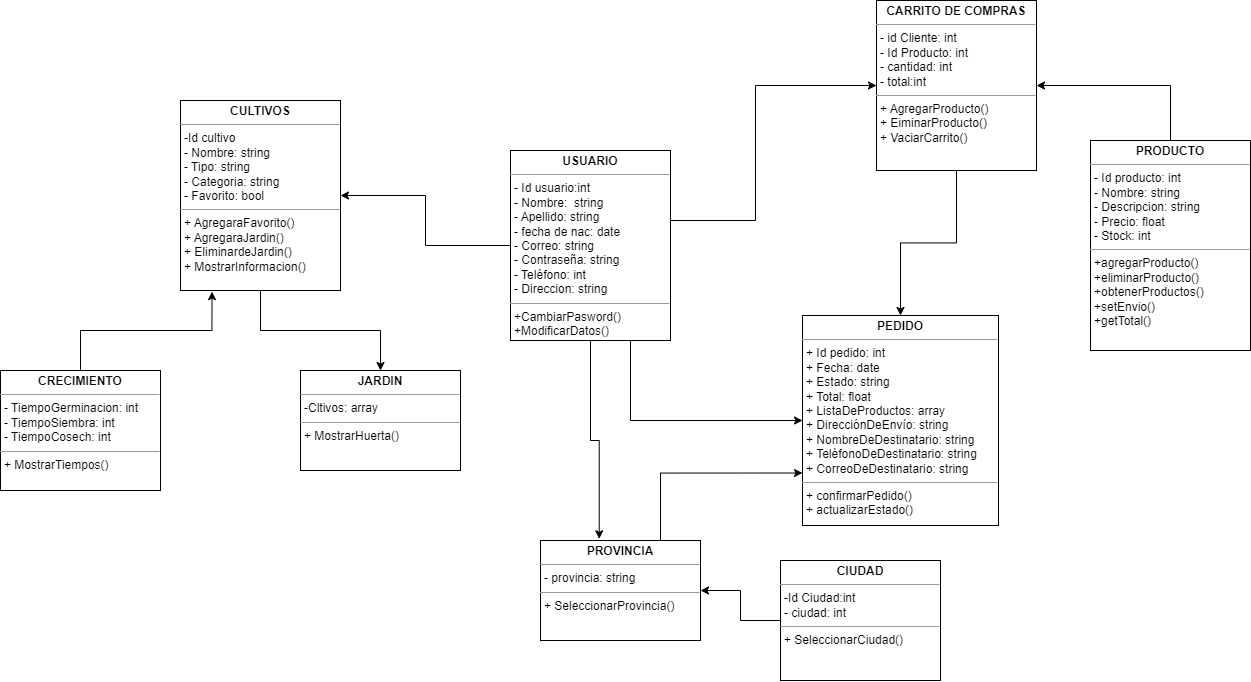

The diagram above was exported from draw.io. Its source (the exported page's mxGraphModel, read from the mxfile embedded in the PNG):
<mxGraphModel dx="1257" dy="646" grid="1" gridSize="10" guides="1" tooltips="1" connect="1" arrows="1" fold="1" page="1" pageScale="2" pageWidth="827" pageHeight="1169" math="0" shadow="0">
  <root>
    <mxCell id="WIyWlLk6GJQsqaUBKTNV-0" />
    <mxCell id="WIyWlLk6GJQsqaUBKTNV-1" parent="WIyWlLk6GJQsqaUBKTNV-0" />
    <mxCell id="VesBVl27uhl0MYHgUYeE-5" style="rounded=0;orthogonalLoop=1;jettySize=auto;html=1;exitX=0.5;exitY=0;exitDx=0;exitDy=0;edgeStyle=orthogonalEdgeStyle;" parent="WIyWlLk6GJQsqaUBKTNV-1" source="TqC39CSvvNkb9wxAexc4-7" target="VesBVl27uhl0MYHgUYeE-1" edge="1">
      <mxGeometry relative="1" as="geometry" />
    </mxCell>
    <mxCell id="VesBVl27uhl0MYHgUYeE-2" style="edgeStyle=orthogonalEdgeStyle;rounded=0;orthogonalLoop=1;jettySize=auto;html=1;entryX=0;entryY=0.5;entryDx=0;entryDy=0;exitX=0.75;exitY=1;exitDx=0;exitDy=0;" parent="WIyWlLk6GJQsqaUBKTNV-1" source="TqC39CSvvNkb9wxAexc4-5" target="VesBVl27uhl0MYHgUYeE-0" edge="1">
      <mxGeometry relative="1" as="geometry" />
    </mxCell>
    <mxCell id="VesBVl27uhl0MYHgUYeE-4" style="edgeStyle=orthogonalEdgeStyle;rounded=0;orthogonalLoop=1;jettySize=auto;html=1;entryX=0;entryY=0.5;entryDx=0;entryDy=0;" parent="WIyWlLk6GJQsqaUBKTNV-1" source="TqC39CSvvNkb9wxAexc4-5" target="VesBVl27uhl0MYHgUYeE-1" edge="1">
      <mxGeometry relative="1" as="geometry">
        <Array as="points">
          <mxPoint x="905" y="400" />
          <mxPoint x="905" y="265" />
        </Array>
      </mxGeometry>
    </mxCell>
    <mxCell id="zdsZyCSFQDRdFlCDZfWE-9" style="edgeStyle=orthogonalEdgeStyle;rounded=0;orthogonalLoop=1;jettySize=auto;html=1;entryX=1;entryY=0.5;entryDx=0;entryDy=0;" edge="1" parent="WIyWlLk6GJQsqaUBKTNV-1" source="TqC39CSvvNkb9wxAexc4-5" target="zdsZyCSFQDRdFlCDZfWE-5">
      <mxGeometry relative="1" as="geometry" />
    </mxCell>
    <mxCell id="zdsZyCSFQDRdFlCDZfWE-14" style="edgeStyle=orthogonalEdgeStyle;rounded=0;orthogonalLoop=1;jettySize=auto;html=1;entryX=0.367;entryY=-0.017;entryDx=0;entryDy=0;entryPerimeter=0;" edge="1" parent="WIyWlLk6GJQsqaUBKTNV-1" source="TqC39CSvvNkb9wxAexc4-5" target="zdsZyCSFQDRdFlCDZfWE-12">
      <mxGeometry relative="1" as="geometry" />
    </mxCell>
    <mxCell id="TqC39CSvvNkb9wxAexc4-5" value="&lt;p style=&quot;margin:0px;margin-top:4px;text-align:center;&quot;&gt;&lt;b&gt;USUARIO&lt;/b&gt;&lt;/p&gt;&lt;hr size=&quot;1&quot;&gt;&lt;p style=&quot;margin:0px;margin-left:4px;&quot;&gt;- Id usuario:int&lt;/p&gt;&lt;p style=&quot;margin:0px;margin-left:4px;&quot;&gt;- Nombre:&amp;nbsp; string&lt;/p&gt;&lt;p style=&quot;margin:0px;margin-left:4px;&quot;&gt;- Apellido: string&lt;/p&gt;&lt;p style=&quot;margin:0px;margin-left:4px;&quot;&gt;- fecha de nac: date&lt;/p&gt;&lt;p style=&quot;margin:0px;margin-left:4px;&quot;&gt;- Correo: string&lt;/p&gt;&lt;p style=&quot;margin:0px;margin-left:4px;&quot;&gt;- Contraseña: string&lt;/p&gt;&lt;p style=&quot;margin:0px;margin-left:4px;&quot;&gt;- Teléfono: int&lt;/p&gt;&lt;p style=&quot;margin:0px;margin-left:4px;&quot;&gt;- Direccion: string&lt;/p&gt;&lt;hr size=&quot;1&quot;&gt;&lt;p style=&quot;margin:0px;margin-left:4px;&quot;&gt;+CambiarPasword()&lt;/p&gt;&lt;p style=&quot;margin:0px;margin-left:4px;&quot;&gt;+ModificarDatos()&lt;/p&gt;&lt;p style=&quot;margin:0px;margin-left:4px;&quot;&gt;&lt;br&gt;&lt;/p&gt;&lt;p style=&quot;margin:0px;margin-left:4px;&quot;&gt;&lt;br&gt;&lt;/p&gt;&lt;p style=&quot;margin:0px;margin-left:4px;&quot;&gt;&lt;br&gt;&lt;/p&gt;" style="verticalAlign=top;align=left;overflow=fill;fontSize=12;fontFamily=Helvetica;html=1;whiteSpace=wrap;" parent="WIyWlLk6GJQsqaUBKTNV-1" vertex="1">
      <mxGeometry x="660" y="330" width="160" height="190" as="geometry" />
    </mxCell>
    <mxCell id="TqC39CSvvNkb9wxAexc4-7" value="&lt;p style=&quot;margin:0px;margin-top:4px;text-align:center;&quot;&gt;&lt;b&gt;PRODUCTO&lt;/b&gt;&lt;/p&gt;&lt;hr size=&quot;1&quot;&gt;&lt;p style=&quot;margin:0px;margin-left:4px;&quot;&gt;- Id producto: int&lt;/p&gt;&lt;p style=&quot;margin:0px;margin-left:4px;&quot;&gt;- Nombre: string&lt;/p&gt;&lt;p style=&quot;margin:0px;margin-left:4px;&quot;&gt;- Descripcion: string&lt;/p&gt;&lt;p style=&quot;margin:0px;margin-left:4px;&quot;&gt;- Precio: float&lt;/p&gt;&lt;p style=&quot;margin:0px;margin-left:4px;&quot;&gt;- Stock: int&lt;/p&gt;&lt;hr size=&quot;1&quot;&gt;&lt;p style=&quot;margin:0px;margin-left:4px;&quot;&gt;+agregarProducto()&lt;/p&gt;&lt;p style=&quot;margin:0px;margin-left:4px;&quot;&gt;+eliminarProducto()&lt;/p&gt;&lt;p style=&quot;margin:0px;margin-left:4px;&quot;&gt;+obtenerProductos()&lt;/p&gt;&lt;p style=&quot;margin:0px;margin-left:4px;&quot;&gt;+setEnvio()&lt;/p&gt;&lt;p style=&quot;margin:0px;margin-left:4px;&quot;&gt;+getTotal()&lt;/p&gt;" style="verticalAlign=top;align=left;overflow=fill;fontSize=12;fontFamily=Helvetica;html=1;whiteSpace=wrap;" parent="WIyWlLk6GJQsqaUBKTNV-1" vertex="1">
      <mxGeometry x="1240" y="320" width="160" height="210" as="geometry" />
    </mxCell>
    <mxCell id="VesBVl27uhl0MYHgUYeE-0" value="&lt;p style=&quot;margin:0px;margin-top:4px;text-align:center;&quot;&gt;&lt;b&gt;PEDIDO&lt;/b&gt;&lt;/p&gt;&lt;hr size=&quot;1&quot;&gt;&lt;p style=&quot;margin:0px;margin-left:4px;&quot;&gt;+ Id pedido: int&lt;/p&gt;&lt;p style=&quot;margin:0px;margin-left:4px;&quot;&gt;+ Fecha: date&lt;/p&gt;&lt;p style=&quot;margin:0px;margin-left:4px;&quot;&gt;+ Estado: string&lt;/p&gt;&lt;p style=&quot;margin:0px;margin-left:4px;&quot;&gt;+ Total: float&lt;/p&gt;&lt;p style=&quot;margin:0px;margin-left:4px;&quot;&gt;+ ListaDeProductos: array&lt;/p&gt;&lt;p style=&quot;margin:0px;margin-left:4px;&quot;&gt;+ DirecciónDeEnvío: string&lt;/p&gt;&lt;p style=&quot;margin:0px;margin-left:4px;&quot;&gt;+ NombreDeDestinatario: string&lt;/p&gt;&lt;p style=&quot;margin:0px;margin-left:4px;&quot;&gt;+ TeléfonoDeDestinatario: string&lt;/p&gt;&lt;p style=&quot;margin:0px;margin-left:4px;&quot;&gt;+ CorreoDeDestinatario: string&lt;/p&gt;&lt;hr size=&quot;1&quot;&gt;&lt;p style=&quot;margin:0px;margin-left:4px;&quot;&gt;+ confirmarPedido()&lt;/p&gt;&lt;p style=&quot;margin:0px;margin-left:4px;&quot;&gt;+ actualizarEstado()&lt;/p&gt;" style="verticalAlign=top;align=left;overflow=fill;fontSize=12;fontFamily=Helvetica;html=1;whiteSpace=wrap;" parent="WIyWlLk6GJQsqaUBKTNV-1" vertex="1">
      <mxGeometry x="952" y="495" width="196" height="210" as="geometry" />
    </mxCell>
    <mxCell id="HD6Ko46t1cE4bsRWC2PC-0" style="edgeStyle=orthogonalEdgeStyle;rounded=0;orthogonalLoop=1;jettySize=auto;html=1;exitX=0.5;exitY=1;exitDx=0;exitDy=0;entryX=0.5;entryY=0;entryDx=0;entryDy=0;" parent="WIyWlLk6GJQsqaUBKTNV-1" source="VesBVl27uhl0MYHgUYeE-1" target="VesBVl27uhl0MYHgUYeE-0" edge="1">
      <mxGeometry relative="1" as="geometry" />
    </mxCell>
    <mxCell id="VesBVl27uhl0MYHgUYeE-1" value="&lt;p style=&quot;margin:0px;margin-top:4px;text-align:center;&quot;&gt;&lt;b&gt;CARRITO DE COMPRAS&lt;/b&gt;&lt;/p&gt;&lt;hr size=&quot;1&quot;&gt;&lt;p style=&quot;margin:0px;margin-left:4px;&quot;&gt;&lt;span style=&quot;background-color: initial;&quot;&gt;- id Cliente: int&lt;/span&gt;&lt;br&gt;&lt;/p&gt;&lt;p style=&quot;margin:0px;margin-left:4px;&quot;&gt;- Id Producto: int&lt;/p&gt;&lt;p style=&quot;margin:0px;margin-left:4px;&quot;&gt;- cantidad: int&lt;/p&gt;&lt;p style=&quot;margin:0px;margin-left:4px;&quot;&gt;- total:int&lt;/p&gt;&lt;hr size=&quot;1&quot;&gt;&lt;p style=&quot;margin:0px;margin-left:4px;&quot;&gt;+ AgregarProducto()&lt;/p&gt;&lt;p style=&quot;margin:0px;margin-left:4px;&quot;&gt;+ EiminarProducto()&lt;/p&gt;&lt;p style=&quot;margin:0px;margin-left:4px;&quot;&gt;+ VaciarCarrito()&lt;/p&gt;&lt;p style=&quot;margin:0px;margin-left:4px;&quot;&gt;&lt;br&gt;&lt;/p&gt;&lt;p style=&quot;margin:0px;margin-left:4px;&quot;&gt;&lt;br&gt;&lt;/p&gt;" style="verticalAlign=top;align=left;overflow=fill;fontSize=12;fontFamily=Helvetica;html=1;whiteSpace=wrap;" parent="WIyWlLk6GJQsqaUBKTNV-1" vertex="1">
      <mxGeometry x="1026" y="180" width="160" height="170" as="geometry" />
    </mxCell>
    <mxCell id="zdsZyCSFQDRdFlCDZfWE-10" style="edgeStyle=orthogonalEdgeStyle;rounded=0;orthogonalLoop=1;jettySize=auto;html=1;entryX=0.5;entryY=0;entryDx=0;entryDy=0;" edge="1" parent="WIyWlLk6GJQsqaUBKTNV-1" source="zdsZyCSFQDRdFlCDZfWE-5" target="zdsZyCSFQDRdFlCDZfWE-8">
      <mxGeometry relative="1" as="geometry">
        <mxPoint x="410" y="590" as="targetPoint" />
      </mxGeometry>
    </mxCell>
    <mxCell id="zdsZyCSFQDRdFlCDZfWE-5" value="&lt;p style=&quot;margin:0px;margin-top:4px;text-align:center;&quot;&gt;&lt;b&gt;CULTIVOS&lt;/b&gt;&lt;/p&gt;&lt;hr size=&quot;1&quot;&gt;&lt;p style=&quot;margin:0px;margin-left:4px;&quot;&gt;-Id cultivo&lt;/p&gt;&lt;p style=&quot;margin:0px;margin-left:4px;&quot;&gt;- Nombre: string&lt;/p&gt;&lt;p style=&quot;margin:0px;margin-left:4px;&quot;&gt;- Tipo: string&lt;/p&gt;&lt;p style=&quot;margin:0px;margin-left:4px;&quot;&gt;- Categoria: string&lt;/p&gt;&lt;p style=&quot;margin:0px;margin-left:4px;&quot;&gt;- Favorito: bool&lt;/p&gt;&lt;hr size=&quot;1&quot;&gt;&lt;p style=&quot;margin:0px;margin-left:4px;&quot;&gt;+ AgregaraFavorito()&lt;/p&gt;&lt;p style=&quot;margin:0px;margin-left:4px;&quot;&gt;+ AgregaraJardin()&lt;/p&gt;&lt;p style=&quot;margin:0px;margin-left:4px;&quot;&gt;+ EliminardeJardin()&lt;br&gt;&lt;/p&gt;&lt;p style=&quot;margin:0px;margin-left:4px;&quot;&gt;+ MostrarInformacion()&lt;/p&gt;&lt;p style=&quot;margin:0px;margin-left:4px;&quot;&gt;&lt;br&gt;&lt;/p&gt;&lt;p style=&quot;margin:0px;margin-left:4px;&quot;&gt;&lt;br&gt;&lt;/p&gt;" style="verticalAlign=top;align=left;overflow=fill;fontSize=12;fontFamily=Helvetica;html=1;whiteSpace=wrap;" vertex="1" parent="WIyWlLk6GJQsqaUBKTNV-1">
      <mxGeometry x="330" y="280" width="160" height="190" as="geometry" />
    </mxCell>
    <mxCell id="zdsZyCSFQDRdFlCDZfWE-13" style="edgeStyle=orthogonalEdgeStyle;rounded=0;orthogonalLoop=1;jettySize=auto;html=1;entryX=1;entryY=0.5;entryDx=0;entryDy=0;" edge="1" parent="WIyWlLk6GJQsqaUBKTNV-1" source="zdsZyCSFQDRdFlCDZfWE-6" target="zdsZyCSFQDRdFlCDZfWE-12">
      <mxGeometry relative="1" as="geometry" />
    </mxCell>
    <mxCell id="zdsZyCSFQDRdFlCDZfWE-6" value="&lt;p style=&quot;margin:0px;margin-top:4px;text-align:center;&quot;&gt;&lt;b&gt;CIUDAD&lt;/b&gt;&lt;/p&gt;&lt;hr size=&quot;1&quot;&gt;&lt;p style=&quot;margin:0px;margin-left:4px;&quot;&gt;-Id Ciudad:int&lt;/p&gt;&lt;p style=&quot;margin:0px;margin-left:4px;&quot;&gt;- ciudad: int&lt;/p&gt;&lt;hr size=&quot;1&quot;&gt;&lt;p style=&quot;margin:0px;margin-left:4px;&quot;&gt;+ SeleccionarCiudad()&lt;/p&gt;&lt;p style=&quot;margin:0px;margin-left:4px;&quot;&gt;&lt;br&gt;&lt;/p&gt;&lt;p style=&quot;margin:0px;margin-left:4px;&quot;&gt;&lt;br&gt;&lt;/p&gt;" style="verticalAlign=top;align=left;overflow=fill;fontSize=12;fontFamily=Helvetica;html=1;whiteSpace=wrap;" vertex="1" parent="WIyWlLk6GJQsqaUBKTNV-1">
      <mxGeometry x="930" y="740" width="160" height="120" as="geometry" />
    </mxCell>
    <mxCell id="zdsZyCSFQDRdFlCDZfWE-11" style="edgeStyle=orthogonalEdgeStyle;rounded=0;orthogonalLoop=1;jettySize=auto;html=1;entryX=0.197;entryY=1.006;entryDx=0;entryDy=0;entryPerimeter=0;exitX=0.5;exitY=0;exitDx=0;exitDy=0;" edge="1" parent="WIyWlLk6GJQsqaUBKTNV-1" source="zdsZyCSFQDRdFlCDZfWE-7" target="zdsZyCSFQDRdFlCDZfWE-5">
      <mxGeometry relative="1" as="geometry" />
    </mxCell>
    <mxCell id="zdsZyCSFQDRdFlCDZfWE-7" value="&lt;p style=&quot;margin:0px;margin-top:4px;text-align:center;&quot;&gt;&lt;b&gt;CRECIMIENTO&lt;/b&gt;&lt;/p&gt;&lt;hr size=&quot;1&quot;&gt;&lt;p style=&quot;margin:0px;margin-left:4px;&quot;&gt;- TiempoGerminacion: int&lt;/p&gt;&lt;p style=&quot;margin:0px;margin-left:4px;&quot;&gt;- TiempoSiembra: int&lt;/p&gt;&lt;p style=&quot;margin:0px;margin-left:4px;&quot;&gt;- TiempoCosech: int&lt;/p&gt;&lt;hr size=&quot;1&quot;&gt;&lt;p style=&quot;margin:0px;margin-left:4px;&quot;&gt;+ MostrarTiempos()&lt;/p&gt;&lt;p style=&quot;margin:0px;margin-left:4px;&quot;&gt;&lt;br&gt;&lt;/p&gt;&lt;p style=&quot;margin:0px;margin-left:4px;&quot;&gt;&lt;br&gt;&lt;/p&gt;" style="verticalAlign=top;align=left;overflow=fill;fontSize=12;fontFamily=Helvetica;html=1;whiteSpace=wrap;" vertex="1" parent="WIyWlLk6GJQsqaUBKTNV-1">
      <mxGeometry x="150" y="550" width="160" height="120" as="geometry" />
    </mxCell>
    <mxCell id="zdsZyCSFQDRdFlCDZfWE-8" value="&lt;p style=&quot;margin:0px;margin-top:4px;text-align:center;&quot;&gt;&lt;b&gt;JARDIN&lt;/b&gt;&lt;/p&gt;&lt;hr size=&quot;1&quot;&gt;&lt;p style=&quot;margin:0px;margin-left:4px;&quot;&gt;-Cltivos: array&lt;/p&gt;&lt;hr size=&quot;1&quot;&gt;&lt;p style=&quot;margin:0px;margin-left:4px;&quot;&gt;+ MostrarHuerta()&lt;/p&gt;&lt;p style=&quot;margin:0px;margin-left:4px;&quot;&gt;&lt;br&gt;&lt;/p&gt;&lt;p style=&quot;margin:0px;margin-left:4px;&quot;&gt;&lt;br&gt;&lt;/p&gt;" style="verticalAlign=top;align=left;overflow=fill;fontSize=12;fontFamily=Helvetica;html=1;whiteSpace=wrap;" vertex="1" parent="WIyWlLk6GJQsqaUBKTNV-1">
      <mxGeometry x="450" y="550" width="160" height="100" as="geometry" />
    </mxCell>
    <mxCell id="zdsZyCSFQDRdFlCDZfWE-15" style="edgeStyle=orthogonalEdgeStyle;rounded=0;orthogonalLoop=1;jettySize=auto;html=1;entryX=0;entryY=0.75;entryDx=0;entryDy=0;exitX=0.75;exitY=0;exitDx=0;exitDy=0;" edge="1" parent="WIyWlLk6GJQsqaUBKTNV-1" source="zdsZyCSFQDRdFlCDZfWE-12" target="VesBVl27uhl0MYHgUYeE-0">
      <mxGeometry relative="1" as="geometry">
        <mxPoint x="810" y="690" as="sourcePoint" />
      </mxGeometry>
    </mxCell>
    <mxCell id="zdsZyCSFQDRdFlCDZfWE-12" value="&lt;p style=&quot;margin:0px;margin-top:4px;text-align:center;&quot;&gt;&lt;b&gt;PROVINCIA&lt;/b&gt;&lt;/p&gt;&lt;hr size=&quot;1&quot;&gt;&lt;p style=&quot;margin:0px;margin-left:4px;&quot;&gt;&lt;span style=&quot;background-color: initial;&quot;&gt;- provincia: string&lt;/span&gt;&lt;br&gt;&lt;/p&gt;&lt;hr size=&quot;1&quot;&gt;&lt;p style=&quot;margin:0px;margin-left:4px;&quot;&gt;+ SeleccionarProvincia()&lt;/p&gt;&lt;p style=&quot;margin:0px;margin-left:4px;&quot;&gt;&lt;br&gt;&lt;/p&gt;&lt;p style=&quot;margin:0px;margin-left:4px;&quot;&gt;&lt;br&gt;&lt;/p&gt;" style="verticalAlign=top;align=left;overflow=fill;fontSize=12;fontFamily=Helvetica;html=1;whiteSpace=wrap;" vertex="1" parent="WIyWlLk6GJQsqaUBKTNV-1">
      <mxGeometry x="690" y="720" width="160" height="100" as="geometry" />
    </mxCell>
  </root>
</mxGraphModel>